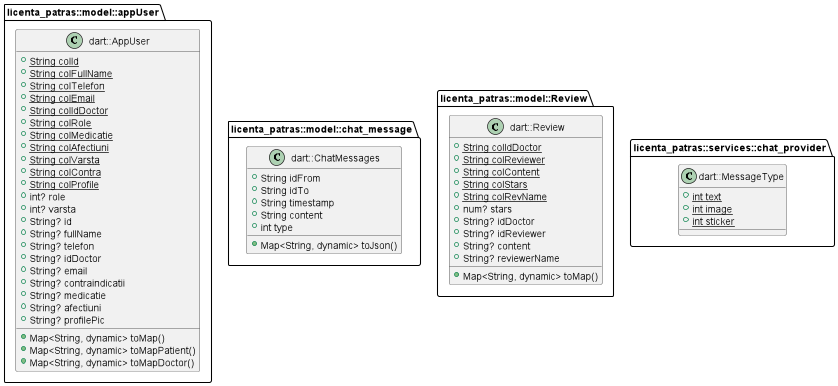

The diagram above was rendered by PlantUML. Its source (embedded in the PNG):
@startuml

class "licenta_patras::model::appUser.dart::AppUser" {
  {static} +String colId
  {static} +String colFullName
  {static} +String colTelefon
  {static} +String colEmail
  {static} +String colIdDoctor
  {static} +String colRole
  {static} +String colMedicatie
  {static} +String colAfectiuni
  {static} +String colVarsta
  {static} +String colContra
  {static} +String colProfile
  +int? role
  +int? varsta
  +String? id
  +String? fullName
  +String? telefon
  +String? idDoctor
  +String? email
  +String? contraindicatii
  +String? medicatie
  +String? afectiuni
  +String? profilePic
  +Map<String, dynamic> toMap()
  +Map<String, dynamic> toMapPatient()
  +Map<String, dynamic> toMapDoctor()
}

class "licenta_patras::model::chat_message.dart::ChatMessages" {
  +String idFrom
  +String idTo
  +String timestamp
  +String content
  +int type
  +Map<String, dynamic> toJson()
}

class "licenta_patras::model::Review.dart::Review" {
  {static} +String colIdDoctor
  {static} +String colReviewer
  {static} +String colContent
  {static} +String colStars
  {static} +String colRevName
  +num? stars
  +String? idDoctor
  +String? idReviewer
  +String? content
  +String? reviewerName
  +Map<String, dynamic> toMap()
}




class "licenta_patras::services::chat_provider.dart::MessageType" {
  {static} +int text
  {static} +int image
  {static} +int sticker
}

@enduml